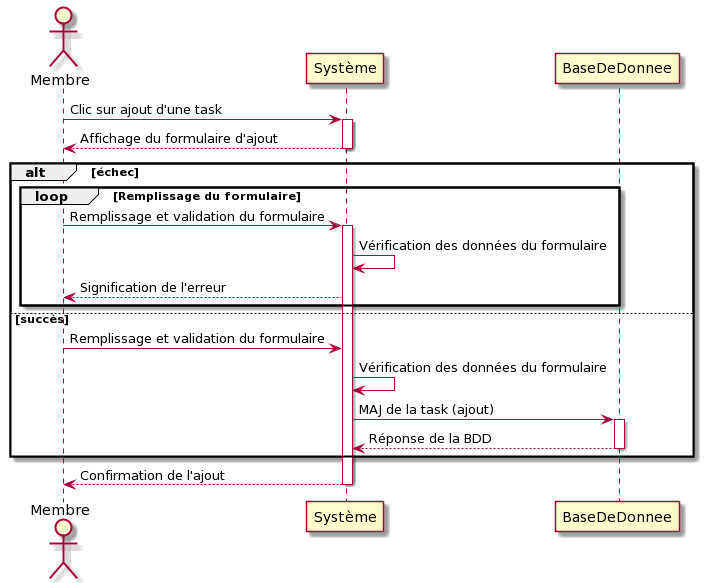

The diagram above was rendered by PlantUML. Its source (embedded in the PNG):
@startuml
Actor Membre
Membre -> Système: Clic sur ajout d'une task
activate Système
Membre <-- Système: Affichage du formulaire d'ajout
deactivate Système
alt échec
loop Remplissage du formulaire
    Membre -> Système: Remplissage et validation du formulaire
    activate Système
    Système -> Système: Vérification des données du formulaire
    Système --> Membre: Signification de l'erreur
end
else succès
    Membre -> Système: Remplissage et validation du formulaire
    Système -> Système: Vérification des données du formulaire
    Système -> BaseDeDonnee: MAJ de la task (ajout)
    activate BaseDeDonnee 
    BaseDeDonnee --> Système: Réponse de la BDD
    deactivate BaseDeDonnee
end
Membre <-- Système: Confirmation de l'ajout
deactivate Système
@enduml